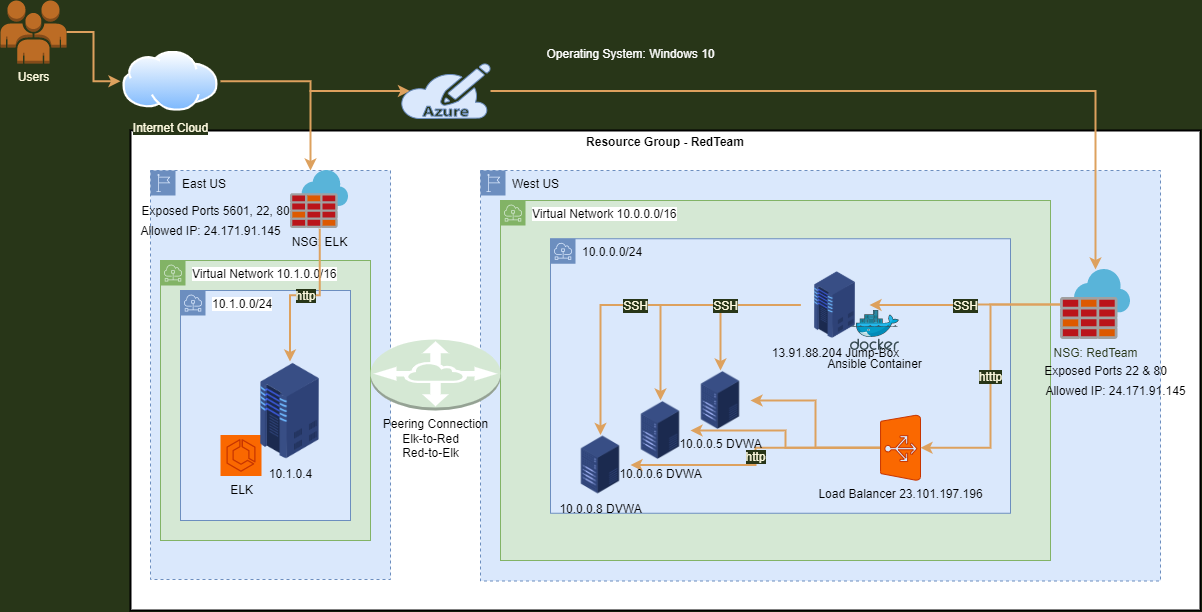

The diagram above was exported from draw.io. Its source (the exported page's mxGraphModel, read from the mxfile embedded in the PNG):
<mxGraphModel dx="1888" dy="580" grid="1" gridSize="10" guides="1" tooltips="1" connect="1" arrows="1" fold="1" page="1" pageScale="1" pageWidth="850" pageHeight="1100" background="#283618" math="0" shadow="0">
  <root>
    <mxCell id="0" />
    <mxCell id="1" parent="0" />
    <mxCell id="dntCnqdAWU7IaFlG6qDR-2" value="&lt;b&gt;Resource Group - RedTeam&lt;/b&gt;" style="fontStyle=0;verticalAlign=top;align=center;spacingTop=-2;rounded=0;whiteSpace=wrap;html=1;strokeWidth=2;container=1;collapsible=0;expand=0;recursiveResize=0;" parent="1" vertex="1">
      <mxGeometry x="-670" y="150" width="1070" height="480" as="geometry" />
    </mxCell>
    <mxCell id="lvHCFBa0-4YwaavvrF3T-65" value="East US" style="outlineConnect=0;html=1;whiteSpace=wrap;fontSize=12;fontStyle=0;shape=mxgraph.aws4.group;grIcon=mxgraph.aws4.group_region;strokeColor=#6c8ebf;fillColor=#dae8fc;verticalAlign=top;align=left;spacingLeft=30;dashed=1;" parent="dntCnqdAWU7IaFlG6qDR-2" vertex="1">
      <mxGeometry x="20" y="40" width="240" height="409" as="geometry" />
    </mxCell>
    <mxCell id="lvHCFBa0-4YwaavvrF3T-120" value="Virtual Network 10.1.0.0/16" style="outlineConnect=0;html=1;whiteSpace=wrap;fontSize=12;fontStyle=0;shape=mxgraph.aws4.group;grIcon=mxgraph.aws4.group_subnet;strokeColor=#82b366;fillColor=#d5e8d4;verticalAlign=top;align=left;spacingLeft=30;dashed=0;rounded=0;labelBackgroundColor=#FFFFFF;sketch=0;" parent="dntCnqdAWU7IaFlG6qDR-2" vertex="1">
      <mxGeometry x="30" y="130" width="210" height="280" as="geometry" />
    </mxCell>
    <mxCell id="lvHCFBa0-4YwaavvrF3T-122" value="10.1.0.0/24" style="outlineConnect=0;html=1;whiteSpace=wrap;fontSize=12;fontStyle=0;shape=mxgraph.aws4.group;grIcon=mxgraph.aws4.group_subnet;strokeColor=#6c8ebf;fillColor=#dae8fc;verticalAlign=top;align=left;spacingLeft=30;dashed=0;rounded=0;labelBackgroundColor=#FFFFFF;sketch=0;" parent="dntCnqdAWU7IaFlG6qDR-2" vertex="1">
      <mxGeometry x="50" y="160" width="170" height="230" as="geometry" />
    </mxCell>
    <mxCell id="lvHCFBa0-4YwaavvrF3T-10" value="West US" style="outlineConnect=0;html=1;whiteSpace=wrap;fontSize=12;fontStyle=0;shape=mxgraph.aws4.group;grIcon=mxgraph.aws4.group_region;strokeColor=#6c8ebf;fillColor=#dae8fc;verticalAlign=top;align=left;spacingLeft=30;dashed=1;" parent="dntCnqdAWU7IaFlG6qDR-2" vertex="1">
      <mxGeometry x="350" y="40" width="680" height="410.5" as="geometry" />
    </mxCell>
    <mxCell id="lvHCFBa0-4YwaavvrF3T-118" value="Virtual Network 10.0.0.0/16" style="outlineConnect=0;html=1;whiteSpace=wrap;fontSize=12;fontStyle=0;shape=mxgraph.aws4.group;grIcon=mxgraph.aws4.group_subnet;strokeColor=#82b366;fillColor=#d5e8d4;verticalAlign=top;align=left;spacingLeft=30;dashed=0;rounded=0;labelBackgroundColor=#FFFFFF;sketch=0;" parent="dntCnqdAWU7IaFlG6qDR-2" vertex="1">
      <mxGeometry x="370" y="70" width="550" height="360" as="geometry" />
    </mxCell>
    <mxCell id="lvHCFBa0-4YwaavvrF3T-57" value="10.0.0.0/24" style="outlineConnect=0;html=1;whiteSpace=wrap;fontSize=12;fontStyle=0;shape=mxgraph.aws4.group;grIcon=mxgraph.aws4.group_subnet;verticalAlign=top;align=left;spacingLeft=30;dashed=0;fillColor=#dae8fc;strokeColor=#6c8ebf;" parent="dntCnqdAWU7IaFlG6qDR-2" vertex="1">
      <mxGeometry x="420" y="108.25" width="460" height="274.5" as="geometry" />
    </mxCell>
    <mxCell id="lvHCFBa0-4YwaavvrF3T-112" style="edgeStyle=orthogonalEdgeStyle;rounded=0;orthogonalLoop=1;jettySize=auto;html=1;strokeWidth=2;labelBackgroundColor=#283618;strokeColor=#DDA15E;fontColor=#FEFAE0;" parent="dntCnqdAWU7IaFlG6qDR-2" source="MAnRAaWnPC3qVCt8naVl-7" target="lvHCFBa0-4YwaavvrF3T-61" edge="1">
      <mxGeometry relative="1" as="geometry" />
    </mxCell>
    <mxCell id="lvHCFBa0-4YwaavvrF3T-113" style="edgeStyle=orthogonalEdgeStyle;rounded=0;orthogonalLoop=1;jettySize=auto;html=1;strokeWidth=2;labelBackgroundColor=#283618;strokeColor=#DDA15E;fontColor=#FEFAE0;" parent="dntCnqdAWU7IaFlG6qDR-2" source="MAnRAaWnPC3qVCt8naVl-7" target="lvHCFBa0-4YwaavvrF3T-62" edge="1">
      <mxGeometry relative="1" as="geometry" />
    </mxCell>
    <mxCell id="lvHCFBa0-4YwaavvrF3T-114" value="&lt;font style=&quot;font-size: 12px&quot;&gt;http&lt;/font&gt;" style="edgeStyle=orthogonalEdgeStyle;rounded=0;orthogonalLoop=1;jettySize=auto;html=1;strokeWidth=2;labelBackgroundColor=#283618;strokeColor=#DDA15E;fontColor=#FEFAE0;" parent="dntCnqdAWU7IaFlG6qDR-2" source="MAnRAaWnPC3qVCt8naVl-7" target="lvHCFBa0-4YwaavvrF3T-63" edge="1">
      <mxGeometry relative="1" as="geometry" />
    </mxCell>
    <mxCell id="MAnRAaWnPC3qVCt8naVl-7" value="Load Balancer 23.101.197.196" style="verticalLabelPosition=bottom;html=1;verticalAlign=top;align=center;strokeColor=#C73500;fillColor=#fa6800;shape=mxgraph.azure.azure_load_balancer;direction=north;" parent="dntCnqdAWU7IaFlG6qDR-2" vertex="1">
      <mxGeometry x="750" y="284.5" width="40" height="65.5" as="geometry" />
    </mxCell>
    <mxCell id="lvHCFBa0-4YwaavvrF3T-63" value="10.0.0.8 DVWA" style="shape=image;html=1;verticalAlign=top;verticalLabelPosition=bottom;imageAspect=0;aspect=fixed;image=https://cdn2.iconfinder.com/data/icons/whcompare-isometric-web-hosting-servers/50/value-server-128.png;dashed=1;labelBackgroundColor=none;fillColor=#BC6C25;strokeColor=#DDA15E;labelBorderColor=none;" parent="dntCnqdAWU7IaFlG6qDR-2" vertex="1">
      <mxGeometry x="440" y="304.5" width="60" height="60" as="geometry" />
    </mxCell>
    <mxCell id="lvHCFBa0-4YwaavvrF3T-62" value="10.0.0.6 DVWA" style="shape=image;html=1;verticalAlign=top;verticalLabelPosition=bottom;imageAspect=0;aspect=fixed;image=https://cdn2.iconfinder.com/data/icons/whcompare-isometric-web-hosting-servers/50/value-server-128.png;dashed=1;labelBackgroundColor=none;fillColor=#BC6C25;strokeColor=#DDA15E;" parent="dntCnqdAWU7IaFlG6qDR-2" vertex="1">
      <mxGeometry x="500" y="270" width="60" height="60" as="geometry" />
    </mxCell>
    <mxCell id="lvHCFBa0-4YwaavvrF3T-61" value="10.0.0.5 DVWA" style="shape=image;html=1;verticalAlign=top;verticalLabelPosition=bottom;imageAspect=0;aspect=fixed;image=https://cdn2.iconfinder.com/data/icons/whcompare-isometric-web-hosting-servers/50/value-server-128.png;dashed=1;labelBackgroundColor=none;fillColor=#BC6C25;strokeColor=#DDA15E;" parent="dntCnqdAWU7IaFlG6qDR-2" vertex="1">
      <mxGeometry x="560" y="240" width="60" height="60" as="geometry" />
    </mxCell>
    <mxCell id="lvHCFBa0-4YwaavvrF3T-107" style="edgeStyle=orthogonalEdgeStyle;rounded=0;orthogonalLoop=1;jettySize=auto;html=1;strokeWidth=2;labelBackgroundColor=#283618;strokeColor=#DDA15E;fontColor=#FEFAE0;" parent="dntCnqdAWU7IaFlG6qDR-2" source="lvHCFBa0-4YwaavvrF3T-64" target="lvHCFBa0-4YwaavvrF3T-62" edge="1">
      <mxGeometry relative="1" as="geometry" />
    </mxCell>
    <mxCell id="lvHCFBa0-4YwaavvrF3T-108" value="&lt;font style=&quot;font-size: 12px&quot;&gt;SSH&lt;/font&gt;" style="edgeStyle=orthogonalEdgeStyle;rounded=0;orthogonalLoop=1;jettySize=auto;html=1;strokeWidth=2;labelBackgroundColor=#283618;strokeColor=#DDA15E;fontColor=#FEFAE0;" parent="dntCnqdAWU7IaFlG6qDR-2" source="lvHCFBa0-4YwaavvrF3T-64" target="lvHCFBa0-4YwaavvrF3T-63" edge="1">
      <mxGeometry relative="1" as="geometry" />
    </mxCell>
    <mxCell id="lvHCFBa0-4YwaavvrF3T-109" value="&lt;font style=&quot;font-size: 12px&quot;&gt;SSH&lt;/font&gt;" style="edgeStyle=orthogonalEdgeStyle;rounded=0;orthogonalLoop=1;jettySize=auto;html=1;strokeWidth=2;labelBackgroundColor=#283618;strokeColor=#DDA15E;fontColor=#FEFAE0;" parent="dntCnqdAWU7IaFlG6qDR-2" source="lvHCFBa0-4YwaavvrF3T-64" target="lvHCFBa0-4YwaavvrF3T-61" edge="1">
      <mxGeometry x="0.03" relative="1" as="geometry">
        <mxPoint as="offset" />
      </mxGeometry>
    </mxCell>
    <mxCell id="lvHCFBa0-4YwaavvrF3T-64" value="13.91.88.204 Jump-Box" style="shape=image;html=1;verticalAlign=top;verticalLabelPosition=bottom;imageAspect=0;aspect=fixed;image=https://cdn2.iconfinder.com/data/icons/whcompare-isometric-web-hosting-servers/50/server-2-128.png;dashed=1;labelBackgroundColor=none;fillColor=#BC6C25;strokeColor=#DDA15E;" parent="dntCnqdAWU7IaFlG6qDR-2" vertex="1">
      <mxGeometry x="670" y="140" width="69" height="69" as="geometry" />
    </mxCell>
    <mxCell id="dntCnqdAWU7IaFlG6qDR-38" value="Ansible Container" style="aspect=fixed;html=1;points=[];align=center;image;fontSize=12;image=img/lib/mscae/Docker.svg;dashed=1;labelBackgroundColor=none;fillColor=#BC6C25;strokeColor=#DDA15E;" parent="dntCnqdAWU7IaFlG6qDR-2" vertex="1">
      <mxGeometry x="720" y="180" width="48.79" height="40" as="geometry" />
    </mxCell>
    <mxCell id="lvHCFBa0-4YwaavvrF3T-55" value="NSG: ELK" style="aspect=fixed;html=1;points=[];align=center;image;fontSize=12;image=img/lib/mscae/Azure_Firewall.svg;dashed=1;labelBackgroundColor=none;fillColor=#BC6C25;strokeColor=#DDA15E;" parent="dntCnqdAWU7IaFlG6qDR-2" vertex="1">
      <mxGeometry x="160" y="40" width="58.25" height="58.25" as="geometry" />
    </mxCell>
    <mxCell id="lvHCFBa0-4YwaavvrF3T-75" value="ELK" style="outlineConnect=0;gradientDirection=north;fillColor=#fa6800;strokeColor=#C73500;dashed=0;verticalLabelPosition=bottom;verticalAlign=top;align=center;html=1;fontSize=12;fontStyle=0;aspect=fixed;shape=mxgraph.aws4.resourceIcon;resIcon=mxgraph.aws4.ecs;" parent="dntCnqdAWU7IaFlG6qDR-2" vertex="1">
      <mxGeometry x="90" y="304.5" width="41" height="41" as="geometry" />
    </mxCell>
    <mxCell id="lvHCFBa0-4YwaavvrF3T-74" value="10.1.0.4" style="shape=image;html=1;verticalAlign=top;verticalLabelPosition=bottom;imageAspect=0;aspect=fixed;image=https://cdn2.iconfinder.com/data/icons/whcompare-isometric-web-hosting-servers/50/server-2-128.png;dashed=1;fillColor=#BC6C25;labelBackgroundColor=none;strokeColor=#DDA15E;" parent="dntCnqdAWU7IaFlG6qDR-2" vertex="1">
      <mxGeometry x="110" y="231" width="99" height="99" as="geometry" />
    </mxCell>
    <mxCell id="lvHCFBa0-4YwaavvrF3T-98" value="&lt;font style=&quot;font-size: 12px&quot;&gt;http&lt;/font&gt;" style="edgeStyle=orthogonalEdgeStyle;rounded=0;orthogonalLoop=1;jettySize=auto;html=1;strokeWidth=2;labelBackgroundColor=#283618;strokeColor=#DDA15E;fontColor=#FEFAE0;" parent="dntCnqdAWU7IaFlG6qDR-2" source="lvHCFBa0-4YwaavvrF3T-55" target="lvHCFBa0-4YwaavvrF3T-74" edge="1">
      <mxGeometry relative="1" as="geometry" />
    </mxCell>
    <mxCell id="lvHCFBa0-4YwaavvrF3T-105" value="&lt;font style=&quot;font-size: 12px&quot;&gt;SSH&lt;/font&gt;" style="edgeStyle=orthogonalEdgeStyle;rounded=0;orthogonalLoop=1;jettySize=auto;html=1;strokeWidth=2;labelBackgroundColor=#283618;strokeColor=#DDA15E;fontColor=#FEFAE0;" parent="dntCnqdAWU7IaFlG6qDR-2" source="lvHCFBa0-4YwaavvrF3T-56" target="lvHCFBa0-4YwaavvrF3T-64" edge="1">
      <mxGeometry relative="1" as="geometry" />
    </mxCell>
    <mxCell id="lvHCFBa0-4YwaavvrF3T-111" value="&lt;font style=&quot;font-size: 12px&quot;&gt;htttp&lt;/font&gt;" style="edgeStyle=orthogonalEdgeStyle;rounded=0;orthogonalLoop=1;jettySize=auto;html=1;entryX=0.5;entryY=1;entryDx=0;entryDy=0;entryPerimeter=0;strokeWidth=2;labelBackgroundColor=#283618;strokeColor=#DDA15E;fontColor=#FEFAE0;" parent="dntCnqdAWU7IaFlG6qDR-2" source="lvHCFBa0-4YwaavvrF3T-56" target="MAnRAaWnPC3qVCt8naVl-7" edge="1">
      <mxGeometry relative="1" as="geometry" />
    </mxCell>
    <mxCell id="lvHCFBa0-4YwaavvrF3T-56" value="NSG: RedTeam" style="aspect=fixed;html=1;points=[];align=center;image;fontSize=12;image=img/lib/mscae/Azure_Firewall.svg;dashed=1;labelBackgroundColor=none;fillColor=#BC6C25;strokeColor=#DDA15E;fontColor=#283618;" parent="dntCnqdAWU7IaFlG6qDR-2" vertex="1">
      <mxGeometry x="930" y="139" width="69.99" height="70" as="geometry" />
    </mxCell>
    <mxCell id="lvHCFBa0-4YwaavvrF3T-69" value="Peering Connection" style="outlineConnect=0;dashed=0;verticalLabelPosition=bottom;verticalAlign=top;align=center;html=1;shape=mxgraph.aws3.vpc_peering;fillColor=#d5e8d4;strokeColor=#82b366;" parent="dntCnqdAWU7IaFlG6qDR-2" vertex="1">
      <mxGeometry x="240" y="209" width="130" height="71" as="geometry" />
    </mxCell>
    <mxCell id="lvHCFBa0-4YwaavvrF3T-123" value="Exposed Ports 5601, 22, 80" style="text;html=1;resizable=0;autosize=1;align=center;verticalAlign=middle;points=[];fillColor=none;strokeColor=none;rounded=0;labelBackgroundColor=none;sketch=0;fontColor=#000000;" parent="dntCnqdAWU7IaFlG6qDR-2" vertex="1">
      <mxGeometry x="5" y="70" width="160" height="20" as="geometry" />
    </mxCell>
    <mxCell id="lvHCFBa0-4YwaavvrF3T-124" value="Exposed Ports 22 &amp;amp; 80" style="text;html=1;resizable=0;autosize=1;align=center;verticalAlign=middle;points=[];fillColor=none;strokeColor=none;rounded=0;labelBackgroundColor=none;sketch=0;fontColor=#000000;" parent="dntCnqdAWU7IaFlG6qDR-2" vertex="1">
      <mxGeometry x="904.99" y="230" width="140" height="20" as="geometry" />
    </mxCell>
    <mxCell id="lvHCFBa0-4YwaavvrF3T-125" value="Allowed IP: 24.171.91.145" style="text;html=1;resizable=0;autosize=1;align=center;verticalAlign=middle;points=[];fillColor=none;strokeColor=none;rounded=0;labelBackgroundColor=none;sketch=0;fontColor=#000000;" parent="dntCnqdAWU7IaFlG6qDR-2" vertex="1">
      <mxGeometry x="904.99" y="250" width="160" height="20" as="geometry" />
    </mxCell>
    <mxCell id="lvHCFBa0-4YwaavvrF3T-126" value="Allowed IP: 24.171.91.145" style="text;html=1;resizable=0;autosize=1;align=center;verticalAlign=middle;points=[];fillColor=none;strokeColor=none;rounded=0;labelBackgroundColor=none;sketch=0;fontColor=#000000;" parent="dntCnqdAWU7IaFlG6qDR-2" vertex="1">
      <mxGeometry y="90" width="160" height="20" as="geometry" />
    </mxCell>
    <mxCell id="lvHCFBa0-4YwaavvrF3T-127" value="Elk-to-Red&lt;br&gt;Red-to-Elk" style="text;html=1;resizable=0;autosize=1;align=center;verticalAlign=middle;points=[];fillColor=none;strokeColor=none;rounded=0;labelBackgroundColor=none;sketch=0;fontColor=#000000;" parent="dntCnqdAWU7IaFlG6qDR-2" vertex="1">
      <mxGeometry x="265" y="299.5" width="70" height="30" as="geometry" />
    </mxCell>
    <mxCell id="lvHCFBa0-4YwaavvrF3T-81" style="edgeStyle=orthogonalEdgeStyle;rounded=0;orthogonalLoop=1;jettySize=auto;html=1;strokeWidth=2;labelBackgroundColor=#283618;strokeColor=#DDA15E;fontColor=#FEFAE0;" parent="1" source="dntCnqdAWU7IaFlG6qDR-31" target="dntCnqdAWU7IaFlG6qDR-7" edge="1">
      <mxGeometry relative="1" as="geometry" />
    </mxCell>
    <mxCell id="dntCnqdAWU7IaFlG6qDR-31" value="Users" style="outlineConnect=0;dashed=0;verticalLabelPosition=bottom;verticalAlign=top;align=center;html=1;shape=mxgraph.aws3.users;fillColor=#BC6C25;strokeColor=#DDA15E;fontColor=#FEFAE0;" parent="1" vertex="1">
      <mxGeometry x="-800" y="20" width="66" height="63" as="geometry" />
    </mxCell>
    <mxCell id="lvHCFBa0-4YwaavvrF3T-82" style="edgeStyle=orthogonalEdgeStyle;rounded=0;orthogonalLoop=1;jettySize=auto;html=1;entryX=0.105;entryY=0.5;entryDx=0;entryDy=0;entryPerimeter=0;strokeWidth=2;labelBackgroundColor=#283618;strokeColor=#DDA15E;fontColor=#FEFAE0;" parent="1" source="dntCnqdAWU7IaFlG6qDR-7" target="lvHCFBa0-4YwaavvrF3T-79" edge="1">
      <mxGeometry relative="1" as="geometry" />
    </mxCell>
    <mxCell id="dntCnqdAWU7IaFlG6qDR-7" value="Internet Cloud" style="aspect=fixed;perimeter=ellipsePerimeter;html=1;align=center;shadow=0;dashed=0;spacingTop=3;image;image=img/lib/active_directory/internet_cloud.svg;labelBackgroundColor=#283618;fillColor=#BC6C25;strokeColor=#DDA15E;fontColor=#FEFAE0;" parent="1" vertex="1">
      <mxGeometry x="-680" y="70.75" width="100" height="60" as="geometry" />
    </mxCell>
    <mxCell id="lvHCFBa0-4YwaavvrF3T-83" style="edgeStyle=orthogonalEdgeStyle;rounded=0;orthogonalLoop=1;jettySize=auto;html=1;strokeWidth=2;labelBackgroundColor=#283618;strokeColor=#DDA15E;fontColor=#FEFAE0;" parent="1" source="lvHCFBa0-4YwaavvrF3T-79" target="lvHCFBa0-4YwaavvrF3T-56" edge="1">
      <mxGeometry relative="1" as="geometry" />
    </mxCell>
    <mxCell id="lvHCFBa0-4YwaavvrF3T-115" style="edgeStyle=orthogonalEdgeStyle;rounded=0;orthogonalLoop=1;jettySize=auto;html=1;strokeWidth=2;labelBackgroundColor=#283618;strokeColor=#DDA15E;fontColor=#FEFAE0;" parent="1" source="lvHCFBa0-4YwaavvrF3T-79" target="lvHCFBa0-4YwaavvrF3T-55" edge="1">
      <mxGeometry relative="1" as="geometry">
        <Array as="points">
          <mxPoint x="-490" y="111" />
        </Array>
      </mxGeometry>
    </mxCell>
    <mxCell id="lvHCFBa0-4YwaavvrF3T-79" value="" style="verticalLabelPosition=bottom;html=1;verticalAlign=top;align=center;shape=mxgraph.azure.azure_subscription;fillColor=#dae8fc;strokeColor=#6c8ebf;" parent="1" vertex="1">
      <mxGeometry x="-400" y="83" width="90" height="55" as="geometry" />
    </mxCell>
    <mxCell id="lvHCFBa0-4YwaavvrF3T-128" value="&lt;font color=&quot;#ffffff&quot;&gt;Operating System: Windows 10&lt;/font&gt;" style="text;html=1;resizable=0;autosize=1;align=center;verticalAlign=middle;points=[];fillColor=none;strokeColor=none;rounded=0;labelBackgroundColor=none;sketch=0;fontColor=#000000;" parent="1" vertex="1">
      <mxGeometry x="-260" y="63" width="180" height="20" as="geometry" />
    </mxCell>
  </root>
</mxGraphModel>